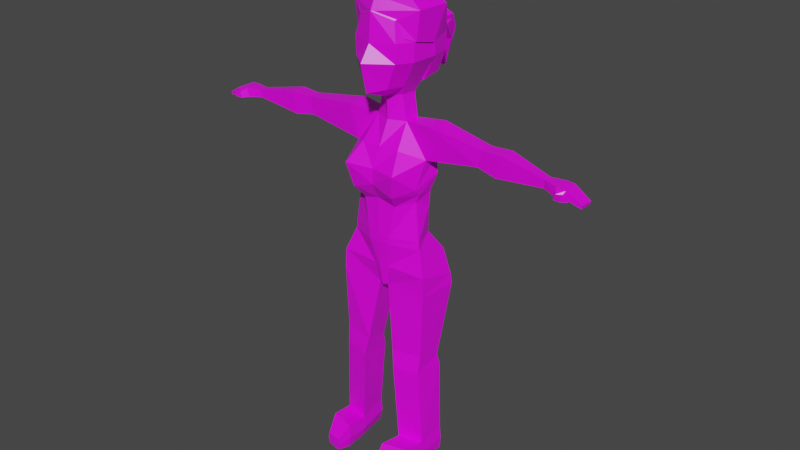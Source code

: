 # Source: Ivy_Model_1.blend  (saved by Blender 2.90.8; exported with 4.5.12 LTS)
import bpy
from mathutils import Matrix  # noqa: F401  (used for matrix-valued properties, if any)

bpy.ops.wm.read_factory_settings(use_empty=True)
scene = bpy.context.scene
scene.name = 'Scene'

# ---- collections
col_collection = bpy.data.collections.new('Collection'); scene.collection.children.link(col_collection)

# ---- images (referenced by path relative to the original .blend; pixels are not part of the script)
import os
ASSET_DIR = os.environ.get("B2B_ASSET_DIR", "")  # directory of the original .blend (textures are referenced by path, not embedded)
HERE = os.path.dirname(os.path.abspath(__file__))  # packed textures are extracted next to this script under _unpacked/

def load_image(name, relpath, width, height, colorspace="sRGB"):
    """Load a texture the original file referenced (path relative to the .blend, or extracted next to this script)."""
    p = next((c for c in (os.path.join(HERE, relpath), os.path.join(ASSET_DIR, relpath)) if relpath and os.path.exists(c)), "")
    if p:
        img = bpy.data.images.load(p, check_existing=True)
        img.name = name
    else:  # same state as the original file: an image datablock whose file is absent (Cycles renders it pink)
        img = bpy.data.images.new(name, width, height)
        img.source = "FILE"
        img.filepath = "//" + (relpath or name)
    img.colorspace_settings.name = colorspace
    return img
img_uvcheckers_jpg = load_image('uvCheckers.jpg', 'uvCheckers.jpg', 1024, 1024, 'sRGB')
img_play_model_color_map_jpg_001 = load_image('Play Model Color Map.jpg.001', 'Play Model Color Map.jpg', 1024, 1024, 'sRGB')

# ---- materials (node trees are filled in below, after node groups)
mat_material = bpy.data.materials.new('Material')
mat_material.alpha_threshold = 0.0
mat_material.use_transparent_shadow = False
mat_material.line_color = (0.0, 0.0, 0.0, 1.0)

# ---- material node trees
mat_material.use_nodes = True; mat_material.node_tree.nodes.clear()
_N = mat_material.node_tree.nodes; _L = mat_material.node_tree.links
n0 = _N.new('ShaderNodeOutputMaterial'); n0.name = 'Material Output'; n0.location = (300, 300)
n1 = _N.new('ShaderNodeBsdfPrincipled'); n1.name = 'Principled BSDF'; n1.location = (10, 300)
n1.distribution = 'GGX'
n1.subsurface_method = 'BURLEY'
n1.inputs[2].default_value = 0.4
n1.inputs[3].default_value = 1.45
n1.inputs[27].default_value = (0.0, 0.0, 0.0, 1.0)
n1.inputs[28].default_value = 1.0
n2 = _N.new('ShaderNodeTexImage'); n2.name = 'Image Texture'; n2.location = (-280, 140)
n2.image = img_uvcheckers_jpg
n3 = _N.new('ShaderNodeTexImage'); n3.name = 'Image Texture.001'; n3.location = (-280, 260)
n3.image = img_play_model_color_map_jpg_001
_L.new(n1.outputs[0], n0.inputs[0])
_L.new(n3.outputs[0], n1.inputs[0])
n0.is_active_output = True

# ---- world
world_world = bpy.data.worlds.new('World'); scene.world = world_world
world_world.use_nodes = True; world_world.node_tree.nodes.clear()
_N = world_world.node_tree.nodes; _L = world_world.node_tree.links
n0 = _N.new('ShaderNodeOutputWorld'); n0.name = 'World Output'; n0.location = (300, 300)
n1 = _N.new('ShaderNodeBackground'); n1.name = 'Background'; n1.location = (10, 300)
n1.inputs[0].default_value = (0.05088, 0.05088, 0.05088, 1.0)
_L.new(n1.outputs[0], n0.inputs[0])
n0.is_active_output = True
world_world.color = (0.05088, 0.05088, 0.05088)
world_world.use_sun_shadow = False
world_world.sun_shadow_jitter_overblur = 0.0

# ---- meshes
me_cube = bpy.data.meshes.new('Cube')
me_cube.from_pydata([(0.04255, 1.035, 0.05442), (0.0298, 0.8949, 0.06335), (0.04894, 1.037, -0.06109), (0.0428, 0.9056, -0.06722), (7.761e-08, 0.8878, 0.09107), (9.301e-08, 1.064, -0.0741), (7.799e-08, 0.8921, -0.07982), (9.193e-08, 1.052, 0.07654), (0.0297, 0.895, 0.06354), (0.04894, 1.037, -0.06109), (0.0428, 0.9056, -0.06722), (0.04255, 1.035, 0.05442), (0.05657, 0.951, -0.07468), (0.05781, 0.9926, -0.07465), (0.05142, 0.9926, 0.06245), (0.05017, 0.951, 0.06242), (8.645e-08, 0.9889, 0.08158), (8.337e-08, 0.9537, 0.1067), (8.683e-08, 0.9932, -0.09391), (8.319e-08, 0.9516, -0.09394), (0.05142, 0.9926, 0.06245), (0.05017, 0.951, 0.06242), (0.05781, 0.9926, -0.07465), (0.05657, 0.951, -0.07468), (0.03805, 0.8918, 0.01972), (0.03965, 0.8918, -0.03362), (0.06707, 1.053, -0.03333), (0.0628, 1.053, 0.02854), (7.573e-08, 0.8663, 0.02874), (7.541e-08, 0.8626, -0.04405), (9.491e-08, 1.086, 0.03866), (9.491e-08, 1.086, -0.03333), (0.02638, 0.8701, 0.01042), (0.02677, 0.8673, -0.02814), (0.0628, 1.053, 0.02854), (0.06707, 1.053, -0.03333), (0.07469, 0.951, -0.03333), (0.07043, 0.951, 0.02854), (0.07594, 0.9926, -0.0333), (0.07167, 0.9926, 0.02857), (0.03805, 0.8918, 0.01972), (0.03965, 0.8918, -0.03362), (7.592e-08, 0.8684, 0.03866), (7.592e-08, 0.8684, -0.05039), (7.127e-08, 0.8152, 0.02688), (7.12e-08, 0.8144, -0.03528), (0.03728, 0.8147, 0.01091), (0.0384, 0.8145, -0.0235), (6.666e-08, 0.7625, 0.05354), (6.661e-08, 0.7619, -0.05676), (0.04648, 0.7638, 0.05052), (0.04378, 0.7619, -0.04237), (0.1061, 0.8228, 0.02269), (0.1072, 0.8227, -0.02905), (0.09083, 0.7435, 0.01409), (0.09195, 0.7433, -0.02032), (4.765e-08, 0.545, 0.05911), (4.54e-08, 0.5194, -0.06232), (0.0242, 0.5464, 0.05812), (0.04416, 0.5193, -0.07053), (0.08766, 0.5396, 0.02947), (0.08878, 0.5142, -0.05327), (0.0512, 0.6679, 0.07649), (0.08393, 0.6678, 0.02512), (0.04386, 0.6913, -0.04171), (6.195e-08, 0.7086, -0.05329), (0.08506, 0.6676, -0.009289), (5.991e-08, 0.6853, 0.07542), (0.06243, 0.7226, 0.08842), (0.08391, 0.6828, 0.03855), (6.373e-08, 0.729, -0.05348), (0.09535, 0.7064, -0.01986), (0.04384, 0.7117, -0.0419), (6.301e-08, 0.7207, 0.07474), (0.04037, 0.637, 0.05243), (0.03907, 0.6499, -0.03324), (5.67e-08, 0.6486, 0.05679), (0.07517, 0.6484, 0.0256), (5.833e-08, 0.6673, -0.04482), (0.07993, 0.6286, -0.01175), (0.3787, 0.788, 0.02032), (0.3797, 0.7879, 0.002144), (0.3782, 0.77, 0.02048), (0.3792, 0.7699, 0.0023), (0.2316, 0.8054, -0.01443), (0.222, 0.7666, -0.01417), (0.2209, 0.7667, 0.01605), (0.2305, 0.8056, 0.0158), (0.2805, 0.8072, -0.01729), (0.2689, 0.7579, -0.01697), (0.2674, 0.758, 0.0204), (0.279, 0.8074, 0.02008), (0.4112, 0.7879, 0.03292), (0.4123, 0.7876, -0.004432), (0.4063, 0.7679, 0.03324), (0.4074, 0.7676, -0.004111), (0.4329, 0.7862, 0.03374), (0.43, 0.7868, -0.003613), (0.4289, 0.7705, 0.03406), (0.4261, 0.7711, -0.003293), (0.4685, 0.7654, 0.02979), (0.4696, 0.7651, 0.002183), (0.4664, 0.7582, 0.03003), (0.4675, 0.7579, 0.00242), (0.419, 0.7801, 0.04733), (0.4158, 0.768, 0.04765), (0.4311, 0.78, 0.03971), (0.4287, 0.7715, 0.04003), (0.4343, 0.7816, 0.05048), (0.4311, 0.7695, 0.0508), (0.4444, 0.7724, 0.04286), (0.443, 0.7685, 0.04318), (3.803e-08, 0.435, 0.04583), (3.578e-08, 0.4093, -0.04416), (0.0109, 0.4363, 0.04029), (0.02191, 0.4118, -0.02874), (0.1096, 0.4404, 0.04476), (0.1143, 0.4365, -0.05174), (0.05309, 0.05475, 0.05553), (0.0653, 0.06064, -0.02057), (0.1108, 0.05616, 0.04218), (0.1117, 0.06348, -0.02284), (0.1043, 0.2856, 0.04317), (0.1055, 0.2661, -0.01506), (0.0467, 0.2605, -0.009664), (0.03484, 0.2831, 0.0548), (0.1019, 0.2434, 0.04898), (0.1084, 0.2397, -0.02144), (0.04821, 0.2333, -0.01678), (0.04171, 0.2409, 0.06091), (0.02624, 0.5614, 0.05741), (0.04352, 0.5614, -0.03809), (4.911e-08, 0.5617, 0.05882), (0.08608, 0.5569, 0.02898), (4.927e-08, 0.5636, -0.05213), (0.07202, 0.5624, -0.02085), (0.1101, 0.4592, -0.0525), (4.236e-08, 0.4846, 0.05404), (0.01755, 0.486, 0.04921), (0.06911, 0.4509, -0.0714), (4.012e-08, 0.4589, -0.05565), (0.1087, 0.4845, 0.04266), (0.05678, 0.002658, 0.05582), (0.0691, 0.00116, -0.02028), (0.1114, 0.00407, 0.04247), (0.1123, 0.004007, -0.02256), (0.1075, 0.06417, 0.09594), (0.04978, 0.06276, 0.1093), (0.1075, 0.004697, 0.09622), (0.05282, 0.003285, 0.1096), (0.09064, 0.04016, 0.1356), (0.05639, 0.03946, 0.1422), (0.0903, 0.01055, 0.1357), (0.05785, 0.009847, 0.1424), (0.1151, 0.03374, -0.0227), (0.06166, 0.0309, -0.02042), (0.0497, 0.0287, 0.05567), (0.1141, 0.03011, 0.04232), (0.04784, 0.03302, 0.1094), (0.1122, 0.03443, 0.09608), (0.056, 0.02465, 0.1423), (0.09422, 0.02535, 0.1356), (0.04585, 1.035, 0.05133), (0.06125, 1.038, -0.06198), (0.05511, 0.9065, -0.06811), (9.045e-08, 1.035, -0.08493), (7.807e-08, 0.8931, -0.08071), (9.201e-08, 1.052, 0.07565), (0.06759, 1.006, -0.07166), (0.05511, 0.9065, -0.06811), (0.04469, 1.035, 0.05133), (0.06887, 0.952, -0.07557), (0.07012, 0.9936, -0.07554), (0.05861, 1.002, 0.04826), (8.578e-08, 0.9812, -0.09481), (0.07012, 0.9936, -0.07554), (0.06974, 0.9807, -0.07555), (0.0447, 0.8928, -0.03334), (0.08868, 1.057, -0.04862), (0.08357, 1.057, 0.02764), (9.444e-08, 1.08, 0.06157), (9.499e-08, 1.087, -0.04842), (0.08395, 1.057, 0.02733), (0.08822, 1.057, -0.04873), (0.07383, 0.952, -0.03422), (0.07912, 0.9822, -0.02283), (0.07533, 0.9936, 0.02767), (0.04481, 0.8934, -0.0327), (7.6e-08, 0.8693, -0.05128), (9.715e-08, 1.111, 0.03817), (9.666e-08, 1.106, -0.01495), (0.06511, 1.078, 0.03011), (0.06938, 1.078, -0.03176), (9.309e-08, 1.065, -0.07581), (0.06125, 1.038, -0.06198), (8.327e-08, 0.9525, -0.09484), (0.06887, 0.952, -0.07557), (8.946e-08, 1.023, -0.08657), (8.67e-08, 0.9918, -0.09434), (0.0376, 1.007, -0.08924), (0.03444, 0.9991, -0.09169), (0.03455, 0.9915, -0.09179), (9e-08, 1.029, -0.1299), (8.631e-08, 0.9873, -0.1036), (0.04868, 1.011, -0.1236), (0.04368, 0.9992, -0.126), (0.04613, 0.992, -0.1067), (7.782e-08, 0.8902, -0.1594), (7.763e-08, 0.888, -0.1534), (7.754e-08, 0.887, -0.149), (0.008621, 0.8889, -0.1514), (0.009788, 0.888, -0.1524), (0.009216, 0.8873, -0.1502), (0.03761, 0.9757, -0.1473), (8.275e-08, 0.9466, -0.134), (8.719e-08, 0.9973, -0.1675), (0.03506, 0.9526, -0.137), (0.03261, 0.9637, -0.1424)], [], [(35, 26, 2, 9), (22, 9, 2, 13), (39, 27, 0, 14), (20, 11, 7, 16), (41, 43, 6, 10), (25, 41, 10, 3), (14, 0, 11, 20), (18, 5, 9, 22), (31, 35, 9, 5), (6, 19, 23, 10), (19, 18, 22, 23), (1, 15, 21, 8), (15, 14, 20, 21), (8, 21, 17, 4), (21, 20, 16, 17), (24, 37, 15, 1), (37, 39, 14, 15), (10, 23, 12, 3), (23, 22, 13, 12), (12, 13, 38, 36), (36, 38, 39, 37), (3, 12, 36, 25), (25, 36, 37, 24), (7, 11, 34, 30), (30, 34, 35, 31), (1, 8, 40, 24), (24, 40, 41, 25), (8, 4, 42, 40), (29, 33, 47, 45), (13, 2, 26, 38), (38, 26, 27, 39), (11, 0, 27, 34), (34, 27, 26, 35), (32, 33, 41, 40), (28, 32, 40, 42), (33, 29, 43, 41), (47, 46, 52, 53), (33, 32, 46, 47), (32, 28, 44, 46), (134, 131, 59, 57), (46, 44, 48, 50), (45, 47, 51, 49), (89, 88, 81, 83), (51, 47, 53, 55), (133, 130, 58, 60), (46, 50, 54, 52), (139, 136, 117, 115), (138, 137, 112, 114), (135, 133, 60, 61), (131, 135, 61, 59), (130, 132, 56, 58), (68, 73, 67, 62), (72, 71, 66, 64), (71, 69, 63, 66), (69, 68, 62, 63), (70, 72, 64, 65), (49, 51, 72, 70), (54, 50, 68, 69), (55, 54, 69, 71), (51, 55, 71, 72), (50, 48, 73, 68), (62, 67, 76, 74), (64, 66, 79, 75), (66, 63, 77, 79), (63, 62, 74, 77), (65, 64, 75, 78), (82, 83, 95, 94), (90, 89, 83, 82), (91, 90, 82, 80), (88, 91, 80, 81), (53, 52, 87, 84), (52, 54, 86, 87), (54, 55, 85, 86), (55, 53, 84, 85), (84, 87, 91, 88), (87, 86, 90, 91), (86, 85, 89, 90), (85, 84, 88, 89), (98, 96, 106, 107), (80, 82, 94, 92), (81, 80, 92, 93), (83, 81, 93, 95), (96, 98, 102, 100), (93, 92, 96, 97), (95, 93, 97, 99), (94, 95, 99, 98), (101, 100, 102, 103), (97, 96, 100, 101), (99, 97, 101, 103), (98, 99, 103, 102), (105, 107, 111, 109), (92, 94, 105, 104), (96, 92, 104, 106), (94, 98, 107, 105), (108, 109, 111, 110), (104, 105, 109, 108), (106, 104, 108, 110), (107, 106, 110, 111), (114, 112, 113, 115), (127, 126, 120, 121), (140, 139, 115, 113), (141, 138, 114, 116), (136, 141, 116, 117), (155, 154, 145, 143), (128, 127, 121, 119), (129, 128, 119, 118), (126, 129, 118, 120), (116, 114, 125, 122), (114, 115, 124, 125), (115, 117, 123, 124), (117, 116, 122, 123), (122, 125, 129, 126), (125, 124, 128, 129), (124, 123, 127, 128), (123, 122, 126, 127), (74, 76, 132, 130), (75, 79, 135, 131), (79, 77, 133, 135), (77, 74, 130, 133), (78, 75, 131, 134), (61, 60, 141, 136), (60, 58, 138, 141), (57, 59, 139, 140), (58, 56, 137, 138), (59, 61, 136, 139), (142, 143, 145, 144), (156, 155, 143, 142), (157, 120, 146, 159), (154, 157, 144, 145), (159, 146, 150, 161), (142, 144, 148, 149), (120, 118, 147, 146), (156, 142, 149, 158), (161, 160, 153, 152), (149, 148, 152, 153), (158, 149, 153, 160), (146, 147, 151, 150), (147, 158, 160, 151), (150, 151, 160, 161), (118, 156, 158, 147), (148, 159, 161, 152), (121, 120, 157, 154), (144, 157, 159, 148), (118, 119, 155, 156), (119, 121, 154, 155), (186, 179, 162, 173), (187, 188, 166, 169), (175, 176, 201, 200), (181, 183, 194, 193), (166, 195, 196, 169), (176, 174, 198, 201), (171, 172, 185, 184), (164, 171, 184, 177), (167, 170, 182, 180), (180, 182, 191, 189), (172, 163, 178, 185), (185, 178, 179, 186), (189, 191, 192, 190), (182, 183, 192, 191), (183, 181, 190, 192), (168, 165, 193, 194), (174, 176, 196, 195), (199, 200, 205, 204), (201, 198, 203, 206), (165, 168, 199, 197), (168, 175, 200, 199), (217, 216, 212, 211), (215, 213, 210, 207), (197, 199, 204, 202), (200, 201, 206, 205), (208, 207, 210, 211), (209, 208, 211, 212), (216, 214, 209, 212), (213, 217, 211, 210), (204, 205, 217, 213), (206, 203, 214, 216), (202, 204, 213, 215), (205, 206, 216, 217)])
_uv = me_cube.uv_layers.new(name='UVMap')
_uv.uv.foreach_set('vector', [0.0, 0.0, 0.0, 0.0, 0.0, 0.0, 0.0, 0.0, 0.0, 0.0, 0.0, 0.0, 0.0, 0.0, 0.0, 0.0, 0.8296, 0.8945, 0.7673, 0.9989, 0.7447, 0.9607, 0.7794, 0.9069, 0.7753, 0.9097, 0.7433, 0.9626, 0.6814, 0.9827, 0.7145, 0.8983, 0.5451, 0.2446, 0.552, 0.1857, 0.5898, 0.175, 0.5898, 0.2361, 0.0, 0.0, 0.0, 0.0, 0.0, 0.0, 0.0, 0.0, 0.0, 0.0, 0.0, 0.0, 0.0, 0.0, 0.0, 0.0, 0.7291, 0.6366, 0.7291, 0.7324, 0.658, 0.6991, 0.6469, 0.6396, 0.8508, 0.6366, 0.8508, 0.7336, 0.8125, 0.7128, 0.7913, 0.6415, 0.7274, 0.7324, 0.7274, 0.8138, 0.6469, 0.8091, 0.6661, 0.7478, 0.3859, 0.7947, 0.4425, 0.7941, 0.4425, 0.8764, 0.3859, 0.8754, 0.2604, 0.2907, 0.2621, 0.2101, 0.2621, 0.2101, 0.2621, 0.2913, 0.0, 0.0, 0.0, 0.0, 0.0, 0.0, 0.0, 0.0, 0.7324, 0.7752, 0.757, 0.8465, 0.6772, 0.8429, 0.6793, 0.779, 0.7559, 0.8473, 0.7773, 0.9065, 0.7147, 0.8985, 0.6765, 0.8417, 0.7899, 0.7549, 0.8185, 0.8525, 0.7556, 0.8482, 0.7334, 0.7744, 0.818, 0.8547, 0.8281, 0.8954, 0.7801, 0.9064, 0.7595, 0.8473, 0.0, 0.0, 0.0, 0.0, 0.0, 0.0, 0.0, 0.0, 0.0, 0.0, 0.0, 0.0, 0.0, 0.0, 0.0, 0.0, 0.6331, 0.9088, 0.6331, 0.9655, 0.578, 0.9663, 0.578, 0.9096, 0.8936, 0.8688, 0.8869, 0.9273, 0.8245, 0.8946, 0.8289, 0.8512, 0.2573, 0.9558, 0.2476, 0.8932, 0.3028, 0.8935, 0.3028, 0.9755, 0.8888, 0.7598, 0.8747, 0.8286, 0.7973, 0.844, 0.7914, 0.7549, 0.8664, 0.08152, 0.8742, 0.01682, 0.9107, 0.0, 0.9107, 0.09725, 0.2286, 0.6878, 0.1373, 0.6734, 0.1316, 0.5892, 0.2286, 0.5898, 0.2621, 0.2108, 0.2638, 0.2101, 0.2638, 0.2709, 0.2638, 0.2709, 0.0, 0.0, 0.0, 0.0, 0.0, 0.0, 0.0, 0.0, 0.7304, 0.7766, 0.6847, 0.76, 0.7001, 0.6851, 0.7864, 0.7573, 0.9327, 0.7373, 0.905, 0.679, 0.946, 0.6347, 0.9723, 0.6939, 0.8367, 0.5903, 0.8553, 0.5302, 0.8919, 0.5074, 0.8919, 0.5891, 0.2133, 0.7726, 0.1316, 0.7722, 0.1316, 0.6878, 0.2133, 0.6882, 0.0, 0.0, 0.0, 0.0, 0.0, 0.0, 0.0, 0.0, 0.0, 0.0, 0.0, 0.0, 0.0, 0.0, 0.0, 0.0, 0.7824, 0.7054, 0.8434, 0.7054, 0.892, 0.7588, 0.7892, 0.7551, 0.7046, 0.6353, 0.7779, 0.7082, 0.7861, 0.7595, 0.7026, 0.6852, 0.8457, 0.7062, 0.9028, 0.6812, 0.9332, 0.7368, 0.893, 0.7627, 0.2552, 0.5475, 0.1729, 0.556, 0.1817, 0.4606, 0.2512, 0.4598, 0.844, 0.7071, 0.7783, 0.705, 0.7808, 0.6292, 0.8384, 0.6288, 0.7796, 0.7098, 0.7082, 0.6378, 0.7404, 0.5812, 0.7792, 0.631, 0.4143, 0.1413, 0.3375, 0.1513, 0.3325, 0.06764, 0.4166, 0.07649, 0.06719, 0.5182, 0.002752, 0.5186, 0.002195, 0.4333, 0.06663, 0.4326, 0.3899, 0.5457, 0.3345, 0.5368, 0.3475, 0.4244, 0.3998, 0.4345, 0.7961, 0.06485, 0.865, 0.06728, 0.865, 0.2073, 0.8408, 0.2113, 0.3405, 0.4211, 0.2958, 0.5396, 0.2761, 0.4769, 0.2326, 0.4126, 0.1409, 0.09333, 0.05551, 0.09043, 0.05353, 0.06856, 0.1402, 0.06209, 0.07003, 0.5133, 0.07185, 0.434, 0.1569, 0.4089, 0.1705, 0.5088, 0.6395, 0.3723, 0.5946, 0.3854, 0.602, 0.3466, 0.6294, 0.3271, 0.6796, 0.3422, 0.7041, 0.3436, 0.6966, 0.3822, 0.681, 0.3806, 0.2235, 0.1423, 0.1575, 0.1293, 0.1591, 0.1058, 0.2743, 0.08191, 0.3271, 0.1178, 0.2515, 0.1276, 0.2667, 0.06148, 0.3288, 0.07263, 0.05622, 0.09149, 0.001854, 0.09081, 0.001486, 0.06811, 0.05363, 0.06898, 0.0701, 0.3414, 0.002401, 0.3393, 0.001097, 0.2577, 0.06882, 0.2443, 0.3454, 0.342, 0.2454, 0.3381, 0.2451, 0.2541, 0.3459, 0.2836, 0.2355, 0.3125, 0.155, 0.2812, 0.1729, 0.2606, 0.2197, 0.2596, 0.1493, 0.292, 0.06855, 0.3428, 0.06832, 0.2431, 0.1605, 0.262, 0.4119, 0.382, 0.3515, 0.3389, 0.3537, 0.282, 0.4124, 0.3342, 0.4059, 0.4358, 0.3488, 0.4196, 0.3543, 0.3449, 0.4088, 0.3861, 0.1542, 0.4071, 0.07106, 0.4295, 0.07358, 0.347, 0.1495, 0.2878, 0.228, 0.4141, 0.1568, 0.4073, 0.1524, 0.2824, 0.2391, 0.3307, 0.3433, 0.4245, 0.2292, 0.4128, 0.2432, 0.3377, 0.3524, 0.3397, 0.06867, 0.4326, 0.002113, 0.4348, 0.0002409, 0.3414, 0.07038, 0.3434, 0.06896, 0.2416, 0.0009516, 0.2544, -0.002516, 0.1841, 0.06451, 0.173, 0.355, 0.2839, 0.243, 0.2519, 0.2449, 0.2006, 0.3573, 0.2101, 0.2232, 0.2582, 0.1764, 0.2582, 0.1753, 0.2315, 0.2265, 0.2049, 0.1618, 0.2506, 0.06787, 0.2425, 0.06674, 0.1736, 0.1377, 0.1912, 0.4171, 0.3366, 0.3559, 0.2868, 0.3605, 0.212, 0.4079, 0.2726, 0.9242, 0.4027, 0.9248, 0.3779, 0.9629, 0.368, 0.9629, 0.4189, 0.992, 0.3509, 0.9411, 0.3509, 0.9616, 0.1996, 0.9863, 0.1999, 0.9135, 0.3764, 0.8447, 0.3788, 0.8893, 0.2351, 0.9135, 0.2392, 0.9301, 0.2142, 0.8792, 0.2142, 0.8846, 0.07616, 0.9094, 0.07585, 0.199, 0.8411, 0.1286, 0.8411, 0.1417, 0.6746, 0.1828, 0.6739, 0.2647, 0.844, 0.2106, 0.8438, 0.2103, 0.6761, 0.2647, 0.6744, 0.04265, 0.8428, 0.0003964, 0.8448, 6.016e-05, 0.6731, 0.04121, 0.6733, 0.112, 0.8433, 0.05399, 0.8457, 0.05658, 0.6755, 0.1116, 0.6764, 0.8187, 0.2238, 0.8599, 0.2239, 0.8633, 0.2889, 0.8124, 0.2889, 0.7799, 0.3765, 0.7792, 0.3221, 0.8423, 0.3246, 0.8423, 0.3935, 0.8198, 0.3512, 0.861, 0.3511, 0.8676, 0.4144, 0.8167, 0.4144, 0.7291, 0.8964, 0.7298, 0.8421, 0.792, 0.825, 0.792, 0.8939, 0.9305, 0.2573, 0.9305, 0.2788, 0.9226, 0.27, 0.9224, 0.2584, 0.7973, 0.2089, 0.7727, 0.2089, 0.7709, 0.173, 0.7983, 0.1671, 0.943, 0.04428, 0.9424, 0.01952, 0.9866, 0.003565, 0.9866, 0.05441, 0.9205, 0.04642, 0.8959, 0.04642, 0.895, 0.004679, 0.9223, 0.01039, 0.7928, 0.3415, 0.8147, 0.343, 0.8147, 0.397, 0.8046, 0.3967, 0.9588, 0.08001, 0.9588, 0.1309, 0.9293, 0.1311, 0.9348, 0.08046, 0.8148, 0.006284, 0.8148, 0.03425, 0.7913, 0.03867, 0.7915, 0.01671, 0.9987, 0.3634, 0.9987, 0.4143, 0.9732, 0.4138, 0.9678, 0.3631, 0.7983, 0.2051, 0.7983, 0.1675, 0.8081, 0.1671, 0.8081, 0.2047, 0.9224, 0.4116, 0.8715, 0.4116, 0.8731, 0.359, 0.9104, 0.3545, 0.7956, 0.2903, 0.7737, 0.2918, 0.7855, 0.231, 0.7956, 0.2307, 0.9952, 0.1925, 0.9443, 0.1925, 0.9559, 0.1371, 0.9932, 0.1415, 0.8504, 0.6252, 0.8367, 0.6101, 0.8369, 0.5903, 0.8504, 0.6039, 0.872, 0.006284, 0.872, 0.03288, 0.8529, 0.03439, 0.8531, 0.01831, 0.8529, 0.006284, 0.8529, 0.03585, 0.8339, 0.02293, 0.8449, 0.007115, 0.8339, 0.006284, 0.8339, 0.03715, 0.8258, 0.03711, 0.8148, 0.01997, 0.9427, 0.2425, 0.9257, 0.2425, 0.9288, 0.2254, 0.9344, 0.2249, 0.7896, 0.312, 0.7737, 0.3179, 0.7737, 0.2977, 0.7896, 0.2918, 0.9936, 0.09718, 0.9801, 0.1109, 0.9801, 0.09021, 0.9936, 0.07722, 0.7744, 0.3777, 0.7624, 0.3777, 0.7676, 0.357, 0.7733, 0.3574, 0.657, 0.4016, 0.6641, 0.4166, 0.5409, 0.4146, 0.5626, 0.3852, 0.5802, 0.1509, 0.5051, 0.1512, 0.505, 0.002012, 0.574, 0.005289, 0.6703, 0.3652, 0.6288, 0.3735, 0.6487, 0.3294, 0.6616, 0.3282, 0.5032, 0.3939, 0.4269, 0.4029, 0.4316, 0.3309, 0.4967, 0.3312, 0.5823, 0.381, 0.5057, 0.3895, 0.507, 0.3294, 0.5828, 0.332, 0.473, 0.7672, 0.473, 0.838, 0.4328, 0.8319, 0.432, 0.7747, 0.6371, 0.1508, 0.5876, 0.1514, 0.5835, 0.002893, 0.6346, 0.004386, 0.7222, 0.1574, 0.6491, 0.1564, 0.6471, 0.004209, 0.7259, 0.005241, 0.4986, 0.1534, 0.434, 0.1543, 0.4314, 0.003894, 0.4957, 0.005426, 0.4967, 0.3273, 0.4296, 0.3278, 0.4302, 0.1869, 0.4964, 0.1886, 0.6508, 0.184, 0.72, 0.1829, 0.7205, 0.3318, 0.65, 0.3296, 0.6356, 0.3267, 0.5911, 0.3203, 0.5886, 0.186, 0.6356, 0.1879, 0.5786, 0.329, 0.5058, 0.3274, 0.5094, 0.1831, 0.5782, 0.1806, 0.4998, 0.1849, 0.4261, 0.1833, 0.427, 0.1527, 0.5023, 0.1552, 0.7194, 0.1811, 0.6489, 0.1815, 0.6516, 0.1578, 0.7198, 0.1573, 0.634, 0.1826, 0.5877, 0.1817, 0.5879, 0.155, 0.6386, 0.156, 0.5809, 0.174, 0.5079, 0.1777, 0.5079, 0.1542, 0.5824, 0.1531, 0.06687, 0.1736, 0.0004364, 0.1845, 0.002268, 0.09273, 0.05664, 0.09143, 0.3485, 0.2119, 0.2514, 0.2026, 0.2546, 0.1281, 0.3251, 0.1153, 0.2298, 0.2003, 0.1778, 0.2252, 0.1659, 0.1355, 0.2325, 0.1448, 0.1389, 0.1929, 0.06621, 0.1717, 0.05552, 0.09274, 0.142, 0.09466, 0.4193, 0.2682, 0.3356, 0.2213, 0.343, 0.1465, 0.4181, 0.1424, 0.2567, 0.07827, 0.1392, 0.08565, 0.1401, 0.009874, 0.2741, 0.006419, 0.1403, 0.06881, 0.04949, 0.07378, 0.04161, 0.006383, 0.1582, 0.005386, 0.3948, 0.07256, 0.3381, 0.07174, 0.3274, 0.009894, 0.3985, 0.01147, 0.04918, 0.07537, 0.009329, 0.07502, 0.001374, 0.00523, 0.04984, 0.006591, 0.3288, 0.07236, 0.2776, 0.07017, 0.2621, 0.009406, 0.3283, 0.01227, 0.424, 0.4849, 0.4394, 0.4352, 0.4982, 0.4334, 0.4982, 0.4757, 0.6104, 0.7321, 0.612, 0.8362, 0.5708, 0.8362, 0.5743, 0.7321, 0.5639, 0.6865, 0.5288, 0.6837, 0.5238, 0.6098, 0.5639, 0.6131, 0.6243, 0.7563, 0.6293, 0.6679, 0.6648, 0.6676, 0.6648, 0.756, 0.626, 0.7852, 0.6605, 0.7644, 0.6605, 0.8286, 0.6433, 0.8388, 0.4975, 0.426, 0.5341, 0.4227, 0.5296, 0.4932, 0.4931, 0.4965, 0.5069, 0.5469, 0.5069, 0.6262, 0.4369, 0.6487, 0.4369, 0.5694, 0.482, 0.7669, 0.5181, 0.7663, 0.5181, 0.8396, 0.4773, 0.8402, 0.5083, 0.4358, 0.5083, 0.4886, 0.4881, 0.4864, 0.4883, 0.4415, 0.5401, 0.4667, 0.5401, 0.5086, 0.4932, 0.4892, 0.4949, 0.4646, 0.5668, 0.7511, 0.526, 0.7511, 0.5342, 0.7068, 0.5545, 0.7068, 0.6158, 0.5344, 0.6158, 0.6137, 0.5697, 0.6103, 0.568, 0.5635, 0.548, 0.6121, 0.5157, 0.5882, 0.5319, 0.5451, 0.548, 0.557, 0.4587, 0.49, 0.4588, 0.4427, 0.4789, 0.4418, 0.4789, 0.4945, 0.6358, 0.5202, 0.6706, 0.5178, 0.6706, 0.5912, 0.6306, 0.5941, 0.6614, 0.6559, 0.6207, 0.6559, 0.6344, 0.6012, 0.6547, 0.6011, 0.5734, 0.7187, 0.5784, 0.6299, 0.6137, 0.6279, 0.6137, 0.7165, 0.5193, 0.7628, 0.5549, 0.7629, 0.5599, 0.8362, 0.5193, 0.8362, 0.4393, 0.7582, 0.4343, 0.654, 0.4743, 0.6552, 0.4743, 0.7592, 0.4838, 0.7466, 0.4833, 0.6851, 0.524, 0.683, 0.524, 0.7538, 0.2077, 0.8768, 0.277, 0.8828, 0.2692, 0.9188, 0.2274, 0.9137, 0.4488, 0.9409, 0.3826, 0.932, 0.3728, 0.8939, 0.45, 0.891, 0.2313, 0.9912, 0.2139, 0.9933, 0.2211, 0.9404, 0.2313, 0.9387, 0.5959, 0.9061, 0.5306, 0.9008, 0.5476, 0.8828, 0.5958, 0.8904, 0.5824, 0.9192, 0.5763, 0.8957, 0.6217, 0.8793, 0.6321, 0.9089, 0.5979, 0.8999, 0.54, 0.8949, 0.5407, 0.8813, 0.5849, 0.8836, 0.1391, 0.9939, 0.08244, 0.9939, 0.09284, 0.9451, 0.1388, 0.938, 0.1883, 0.9059, 0.1299, 0.9166, 0.1152, 0.8861, 0.1708, 0.8647, 0.427, 0.9722, 0.3793, 0.9807, 0.3749, 0.9438, 0.4306, 0.9344, 0.2444, 0.9308, 0.2035, 0.9262, 0.1902, 0.8967, 0.2393, 0.8875, 0.5865, 0.9545, 0.6248, 0.9442, 0.6394, 0.9722, 0.5941, 0.9849, 0.4388, 0.9414, 0.4855, 0.9416, 0.4785, 0.9831, 0.4488, 0.9823, 0.4514, 0.8613, 0.4959, 0.8931, 0.4946, 0.9221, 0.4495, 0.8847, 0.6445, 0.8566, 0.6445, 0.9152, 0.6284, 0.901, 0.6278, 0.8533, 0.5189, 0.8916, 0.4537, 0.9277, 0.4525, 0.8993, 0.5108, 0.8824, 0.4147, 0.9277, 0.3588, 0.9149, 0.3589, 0.8751, 0.4024, 0.8863, 0.07151, 0.8623, 0.1337, 0.8909, 0.1248, 0.9304, 0.0581, 0.9086, 0.07503, 0.9938, 0.06437, 0.9921, 0.05843, 0.9453, 0.07503, 0.946, 0.6474, 0.9145, 0.6538, 0.8679, 0.6666, 0.8686, 0.6666, 0.9316, 0.4014, 0.922, 0.4427, 0.8665, 0.4317, 0.9099, 0.4158, 0.9321, 0.5434, 0.934, 0.56, 0.9291, 0.56, 0.9816, 0.5492, 0.9783, 0.5181, 0.9916, 0.5092, 0.9776, 0.5085, 0.9368, 0.5214, 0.944, 0.2044, 0.9976, 0.1452, 0.9909, 0.1842, 0.9255, 0.1978, 0.9276, 0.06639, 0.9941, 0.01223, 0.992, -0.003278, 0.946, 0.06571, 0.9354, 0.5826, 0.9748, 0.5722, 0.9748, 0.5731, 0.9539, 0.5826, 0.9276, 0.04029, 0.9062, 0.04687, 0.9015, 0.04487, 0.9173, 0.04687, 0.9178, 0.3784, 0.2454, 0.3843, 0.2448, 0.3843, 0.2582, 0.3814, 0.2577, 0.3469, 0.9214, 0.3048, 0.9254, 0.3148, 0.8739, 0.3475, 0.8721, 0.4992, 1.002, 0.4916, 0.9854, 0.5041, 0.9365, 0.5044, 0.9542, 0.6451, 0.9376, 0.6627, 0.9374, 0.6627, 0.9909, 0.6497, 0.9786, 0.3634, 0.9267, 0.3634, 0.9898, 0.308, 0.9904, 0.3113, 0.942, 0.4751, 0.8725, 0.5421, 0.8966, 0.5317, 0.9209, 0.4757, 0.8918, 0.001533, 0.8694, 0.02832, 0.8615, 0.02832, 0.9292, 0.01355, 0.9216])
me_cube.materials.append(mat_material)
me_cube.use_remesh_preserve_volume = False
me_cube.use_remesh_preserve_attributes = False
me_cube.use_mirror_vertex_groups = False
me_cube.update()

# ---- objects
ob_cube = bpy.data.objects.new('Cube', me_cube)

# ---- transforms, parenting, visibility, modifiers, constraints
ob_cube.location = (0.0, 0.0, 0.0)
ob_cube.rotation_euler = (1.571, 0.0, 0.0)
ob_cube.lock_location = (True, True, True)
ob_cube.lock_rotation = (True, True, True)
ob_cube.lock_rotations_4d = False
ob_cube.lock_scale = (True, True, True)
ob_cube.empty_display_type = 'ARROWS'
ob_cube.lineart.crease_threshold = 0.0
_vg = ob_cube.vertex_groups.new(name='DEF-spine')
for _i, _w in zip([56, 58, 60, 112, 114, 115, 116, 125, 130, 132, 133, 137, 138, 141], [0.1621, 0.1299, 0.04692, 0.349, 0.3321, 0.02577, 0.03964, 0.02544, 0.06521, 0.07844, 0.03103, 0.7872, 0.8061, 0.06776]): _vg.add([_i], _w, 'REPLACE')
_vg = ob_cube.vertex_groups.new(name='DEF-spine.001')
for _i, _w in zip([56, 57, 58, 59, 60, 61, 62, 63, 66, 67, 74, 75, 76, 77, 78, 79, 113, 130, 131, 132, 133, 134, 135, 137, 138, 140], [0.6789, 0.4167, 0.6749, 0.1037, 0.1022, 0.02874, 0.04023, 0.0519, 0.08978, 0.02821, 0.1288, 0.08432, 0.08826, 0.1004, 0.06299, 0.3342, 0.02646, 0.6873, 0.156, 0.7227, 0.1525, 0.5356, 0.1048, 0.07699, 0.05649, 0.122]): _vg.add([_i], _w, 'REPLACE')
_vg = ob_cube.vertex_groups.new(name='DEF-spine.002')
for _i, _w in zip([48, 49, 50, 51, 56, 57, 58, 60, 62, 63, 64, 65, 66, 67, 68, 69, 70, 71, 72, 73, 74, 75, 76, 77, 78, 79, 130, 131, 132, 133, 134, 135], [0.1254, 0.1308, 0.0476, 0.05788, 0.05158, 0.02676, 0.04886, 0.02756, 0.2875, 0.2108, 0.5121, 0.5318, 0.2, 0.6723, 0.1191, 0.1104, 0.2962, 0.05393, 0.2322, 0.5253, 0.6137, 0.6931, 0.7182, 0.4651, 0.7595, 0.2689, 0.09094, 0.07001, 0.09174, 0.0565, 0.09336, 0.04687]): _vg.add([_i], _w, 'REPLACE')
_vg = ob_cube.vertex_groups.new(name='DEF-spine.003')
for _i, _w in zip([4, 8, 28, 32, 42, 44, 46, 48, 49, 50, 51, 55, 64, 65, 67, 68, 70, 72, 73, 78], [0.02568, 0.02505, 0.1321, 0.02604, 0.103, 0.8155, 0.07222, 0.5819, 0.5129, 0.1085, 0.4919, 0.05578, 0.06612, 0.2178, 0.06478, 0.03926, 0.3963, 0.1205, 0.1669, 0.05923]): _vg.add([_i], _w, 'REPLACE')
_vg = ob_cube.vertex_groups.new(name='DEF-spine.004')
for _i, _w in zip([1, 4, 6, 8, 10, 15, 16, 17, 19, 21, 23, 24, 28, 29, 32, 33, 40, 41, 42, 43, 44, 46], [0.1512, 0.1404, 0.1457, 0.1504, 0.09133, 0.02847, 0.03016, 0.05885, 0.04747, 0.04706, 0.03241, 0.02625, 0.5858, 0.3266, 0.7641, 0.4476, 0.4692, 0.2238, 0.4735, 0.2506, 0.03997, 0.02899]): _vg.add([_i], _w, 'REPLACE')
_vg = ob_cube.vertex_groups.new(name='DEF-spine.005')
for _i, _w in zip([0, 1, 2, 3, 4, 6, 8, 10, 12, 13, 14, 15, 16, 17, 18, 19, 20, 21, 22, 23, 24, 25, 26, 27, 28, 29, 32, 33, 36, 37, 38, 39, 40, 41, 42, 43, 165, 166, 167, 168, 169, 170, 174, 175, 176, 180, 181, 182, 183, 187, 188, 189, 190, 191, 192, 193, 194, 195, 196, 197, 198, 199, 200, 201, 202, 203, 204, 205, 206, 207, 208, 209, 210, 211, 212, 213, 214, 215, 216, 217], [0.03292, 0.1909, 0.03623, 0.4928, 0.141, 0.4091, 0.1905, 0.4194, 0.1649, 0.06546, 0.05827, 0.1262, 0.03407, 0.06433, 0.07388, 0.1487, 0.02653, 0.05677, 0.06418, 0.1484, 0.688, 0.7547, 0.02501, 0.02636, 0.1299, 0.4651, 0.07886, 0.4549, 0.1531, 0.1452, 0.0581, 0.05729, 0.09545, 0.6352, 0.2098, 0.5358, 0.4896, 0.6879, 0.3635, 0.5176, 0.6446, 0.3471, 0.568, 0.5378, 0.557, 0.3785, 0.451, 0.3732, 0.4695, 0.6864, 0.7693, 0.3991, 0.4285, 0.3885, 0.4457, 0.4724, 0.4902, 0.6028, 0.5912, 0.4963, 0.5557, 0.5191, 0.529, 0.5415, 0.5041, 0.5422, 0.516, 0.5142, 0.5254, 0.4574, 0.4586, 0.4603, 0.4544, 0.4554, 0.4567, 0.5056, 0.5017, 0.5032, 0.5, 0.5014]): _vg.add([_i], _w, 'REPLACE')
_vg = ob_cube.vertex_groups.new(name='DEF-spine.006')
for _i, _w in zip([0, 1, 2, 3, 4, 5, 6, 7, 8, 9, 10, 11, 12, 13, 14, 15, 16, 17, 18, 19, 20, 21, 22, 23, 24, 25, 26, 27, 28, 29, 30, 31, 32, 34, 35, 36, 37, 38, 39, 40, 41, 42, 43, 162, 163, 164, 165, 166, 167, 168, 169, 170, 171, 172, 173, 174, 175, 176, 177, 178, 179, 180, 181, 182, 183, 184, 185, 186, 187, 188, 189, 190, 191, 192, 193, 194, 195, 196, 197, 198, 199, 200, 201, 202, 203, 204, 205, 206, 207, 208, 209, 210, 211, 212, 213, 214, 215, 216, 217], [0.9624, 0.6222, 0.9625, 0.5043, 0.6831, 0.9729, 0.3884, 0.9727, 0.6234, 0.9706, 0.4619, 0.9744, 0.8327, 0.9329, 0.9309, 0.8386, 0.9283, 0.8622, 0.8951, 0.7861, 0.9455, 0.8848, 0.9145, 0.8095, 0.2795, 0.239, 0.9737, 0.9708, 0.1132, 0.05538, 0.9846, 0.9789, 0.06947, 0.9858, 0.9833, 0.8431, 0.8405, 0.9397, 0.9365, 0.3733, 0.09916, 0.1819, 0.1081, 1.0, 1.0, 1.0, 0.3424, 0.1923, 0.5162, 0.3197, 0.2228, 0.5382, 1.0, 1.0, 1.0, 0.2594, 0.3005, 0.2837, 1.0, 1.0, 1.0, 0.4962, 0.3982, 0.5038, 0.3785, 1.0, 1.0, 1.0, 0.1959, 0.1428, 0.4684, 0.4287, 0.4834, 0.4087, 0.3675, 0.3521, 0.2416, 0.2586, 0.3316, 0.2649, 0.3075, 0.2955, 0.2833, 0.3065, 0.2679, 0.294, 0.2892, 0.2859, 0.2462, 0.2459, 0.2461, 0.2439, 0.2442, 0.2448, 0.2814, 0.2644, 0.2891, 0.2722, 0.2761]): _vg.add([_i], _w, 'REPLACE')
_vg = ob_cube.vertex_groups.new(name='DEF-pelvis.L')
for _i, _w in zip([57, 59, 112, 113, 114, 115, 116, 125, 134, 137, 138, 139, 140], [0.1193, 0.01101, 0.3299, 0.07556, 0.3269, 0.04555, 0.008512, 0.0003892, 0.002871, 0.03983, 0.0213, 0.055, 0.3991]): _vg.add([_i], _w, 'REPLACE')
_vg = ob_cube.vertex_groups.new(name='DEF-pelvis.R')
for _i, _w in zip([56, 57, 58, 59, 60, 61, 63, 66, 74, 75, 77, 79, 112, 114, 115, 116, 117, 125, 130, 131, 132, 133, 134, 135, 136, 137, 138, 139, 140, 141], [0.06981, 0.3359, 0.104, 0.7468, 0.6611, 0.7998, 0.02506, 0.05209, 0.02228, 0.0825, 0.07731, 0.1769, 0.3315, 0.3272, 0.02878, 0.06051, 0.07238, 0.001087, 0.1097, 0.713, 0.06666, 0.6472, 0.2948, 0.7649, 0.1787, 0.06241, 0.05999, 0.1529, 0.1237, 0.1506]): _vg.add([_i], _w, 'REPLACE')
_vg = ob_cube.vertex_groups.new(name='DEF-thigh.L')
for _i, _w in zip([113], [0.1183]): _vg.add([_i], _w, 'REPLACE')
_vg = ob_cube.vertex_groups.new(name='DEF-thigh.L.001')
_vg = ob_cube.vertex_groups.new(name='DEF-shin.L')
_vg = ob_cube.vertex_groups.new(name='DEF-shin.L.001')
_vg = ob_cube.vertex_groups.new(name='DEF-foot.L')
_vg = ob_cube.vertex_groups.new(name='DEF-toe.L')
_vg = ob_cube.vertex_groups.new(name='DEF-thigh.R')
for _i, _w in zip([57, 59, 60, 61, 113, 115, 116, 117, 122, 124, 131, 133, 134, 135, 136, 138, 139, 140, 141], [0.08504, 0.09616, 0.1387, 0.1442, 0.7307, 0.8199, 0.8128, 0.8541, 0.04042, 0.04056, 0.0273, 0.07279, 0.02592, 0.03903, 0.766, 0.03456, 0.7474, 0.3123, 0.7256]): _vg.add([_i], _w, 'REPLACE')
_vg = ob_cube.vertex_groups.new(name='DEF-thigh.R.001')
for _i, _w in zip([116, 122, 123, 124, 125, 126, 129], [0.03774, 0.7317, 0.07441, 0.08513, 0.5539, 0.1416, 0.1365]): _vg.add([_i], _w, 'REPLACE')
_vg = ob_cube.vertex_groups.new(name='DEF-shin.R')
for _i, _w in zip([113, 115, 117, 118, 122, 123, 124, 125, 126, 127, 128, 129], [0.03342, 0.03825, 0.03104, 0.02632, 0.2083, 0.8931, 0.8689, 0.3392, 0.7988, 0.9638, 0.9578, 0.7932]): _vg.add([_i], _w, 'REPLACE')
_vg = ob_cube.vertex_groups.new(name='DEF-shin.R.001')
for _i, _w in zip([118, 119, 120, 121, 142, 143, 144, 145, 146, 147, 148, 149, 150, 151, 152, 153, 154, 155, 156, 157, 158, 159, 160, 161], [0.1825, 0.8752, 0.1478, 0.8507, 0.413, 0.09687, 0.4142, 0.09793, 0.2571, 0.2889, 0.4168, 0.4094, 0.3785, 0.383, 0.4096, 0.4107, 0.1782, 0.1873, 0.3535, 0.3664, 0.3666, 0.3686, 0.402, 0.3978]): _vg.add([_i], _w, 'REPLACE')
_vg = ob_cube.vertex_groups.new(name='DEF-foot.R')
for _i, _w in zip([118, 119, 120, 121, 126, 129, 142, 143, 144, 145, 146, 147, 148, 149, 150, 151, 152, 153, 154, 155, 156, 157, 158, 159, 160, 161], [0.7863, 0.1078, 0.8324, 0.1302, 0.02384, 0.0307, 0.5823, 0.9015, 0.5834, 0.9006, 0.7337, 0.6997, 0.5797, 0.5856, 0.616, 0.6107, 0.5861, 0.5846, 0.818, 0.8088, 0.6347, 0.6278, 0.6255, 0.6261, 0.5927, 0.5975]): _vg.add([_i], _w, 'REPLACE')
_vg = ob_cube.vertex_groups.new(name='DEF-toe.R')
_vg = ob_cube.vertex_groups.new(name='DEF-shoulder.L')
for _i, _w in zip([6, 29, 43, 45, 49, 51, 65, 70, 165, 166, 167, 168, 169, 170, 174, 175, 176, 180, 181, 182, 183, 187, 188, 189, 190, 191, 192, 193, 194, 195, 196, 197, 198, 199, 200, 201, 202, 203, 204, 205, 206, 207, 208, 209, 210, 211, 212, 213, 214, 215, 216, 217], [0.04234, 0.1357, 0.08928, 0.8829, 0.1738, 0.02877, 0.03172, 0.07606, 0.1644, 0.1171, 0.1177, 0.1592, 0.1297, 0.1122, 0.1688, 0.1582, 0.1559, 0.1226, 0.1476, 0.1203, 0.1487, 0.1151, 0.08597, 0.1297, 0.1397, 0.1253, 0.1425, 0.1567, 0.1543, 0.1521, 0.1469, 0.1684, 0.1754, 0.1697, 0.1717, 0.1715, 0.1854, 0.1856, 0.1859, 0.1924, 0.1847, 0.2917, 0.2908, 0.2888, 0.2971, 0.2958, 0.2938, 0.2085, 0.2285, 0.2033, 0.223, 0.2179]): _vg.add([_i], _w, 'REPLACE')
_vg = ob_cube.vertex_groups.new(name='DEF-upper_arm.L')
_vg = ob_cube.vertex_groups.new(name='DEF-upper_arm.L.001')
_vg = ob_cube.vertex_groups.new(name='DEF-forearm.L')
_vg = ob_cube.vertex_groups.new(name='DEF-forearm.L.001')
_vg = ob_cube.vertex_groups.new(name='DEF-hand.L')
_vg = ob_cube.vertex_groups.new(name='DEF-f_index.01.L')
_vg = ob_cube.vertex_groups.new(name='DEF-f_index.02.L')
_vg = ob_cube.vertex_groups.new(name='DEF-f_index.03.L')
_vg = ob_cube.vertex_groups.new(name='DEF-thumb.01.L')
_vg = ob_cube.vertex_groups.new(name='DEF-thumb.02.L')
_vg = ob_cube.vertex_groups.new(name='DEF-thumb.03.L')
_vg = ob_cube.vertex_groups.new(name='DEF-palm.01.L')
_vg = ob_cube.vertex_groups.new(name='DEF-f_middle.01.L')
_vg = ob_cube.vertex_groups.new(name='DEF-f_middle.02.L')
_vg = ob_cube.vertex_groups.new(name='DEF-f_middle.03.L')
_vg = ob_cube.vertex_groups.new(name='DEF-palm.02.L')
_vg = ob_cube.vertex_groups.new(name='DEF-f_ring.01.L')
_vg = ob_cube.vertex_groups.new(name='DEF-f_ring.02.L')
_vg = ob_cube.vertex_groups.new(name='DEF-f_ring.03.L')
_vg = ob_cube.vertex_groups.new(name='DEF-palm.03.L')
_vg = ob_cube.vertex_groups.new(name='DEF-f_pinky.01.L')
_vg = ob_cube.vertex_groups.new(name='DEF-f_pinky.02.L')
_vg = ob_cube.vertex_groups.new(name='DEF-f_pinky.03.L')
_vg = ob_cube.vertex_groups.new(name='DEF-palm.04.L')
_vg = ob_cube.vertex_groups.new(name='DEF-shoulder.R')
for _i, _w in zip([28, 32, 33, 40, 42, 44, 45, 46, 47, 48, 49, 50, 51, 52, 53, 54, 55, 68, 70, 71, 72], [0.01528, 0.05597, 0.05554, 0.01762, 0.003471, 0.09878, 0.05975, 0.8432, 0.9898, 0.03136, 0.06825, 0.1099, 0.1901, 0.9082, 0.8645, 0.1126, 0.1219, 0.000243, 0.02373, 0.004099, 0.02159]): _vg.add([_i], _w, 'REPLACE')
_vg = ob_cube.vertex_groups.new(name='DEF-upper_arm.R')
_vg = ob_cube.vertex_groups.new(name='DEF-upper_arm.R.001')
for _i, _w in zip([52, 53, 54, 55, 84, 85, 86, 87, 88, 89, 90, 91], [0.03214, 0.04601, 0.02902, 0.0434, 0.9495, 0.9495, 0.9627, 0.9489, 0.04684, 0.06422, 0.07602, 0.05772]): _vg.add([_i], _w, 'REPLACE')
_vg = ob_cube.vertex_groups.new(name='DEF-forearm.R')
for _i, _w in zip([80, 81, 82, 83, 84, 85, 87, 88, 89, 90, 91], [0.05001, 0.05684, 0.04452, 0.05171, 0.03766, 0.03017, 0.03736, 0.9305, 0.9209, 0.904, 0.9116]): _vg.add([_i], _w, 'REPLACE')
_vg = ob_cube.vertex_groups.new(name='DEF-forearm.R.001')
for _i, _w in zip([80, 81, 82, 83, 92, 94, 95, 96, 98, 104, 105, 106, 107, 108, 109, 110, 111], [0.2212, 0.5227, 0.2086, 0.5299, 0.05827, 0.05861, 0.05554, 0.02739, 0.02706, 0.04377, 0.04188, 0.04376, 0.03542, 0.04198, 0.04062, 0.03885, 0.03808]): _vg.add([_i], _w, 'REPLACE')
_vg = ob_cube.vertex_groups.new(name='DEF-hand.R')
for _i, _w in zip([80, 81, 82, 83, 92, 94, 95, 96, 98, 104, 105, 106, 107, 108, 109, 110, 111], [0.6135, 0.2857, 0.634, 0.2858, 0.1622, 0.1534, 0.03082, 0.05625, 0.05591, 0.09594, 0.09369, 0.06836, 0.06891, 0.07638, 0.08039, 0.06912, 0.0683]): _vg.add([_i], _w, 'REPLACE')
_vg = ob_cube.vertex_groups.new(name='DEF-f_index.01.R')
_vg = ob_cube.vertex_groups.new(name='DEF-f_index.02.R')
_vg = ob_cube.vertex_groups.new(name='DEF-f_index.03.R')
_vg = ob_cube.vertex_groups.new(name='DEF-thumb.01.R')
_vg = ob_cube.vertex_groups.new(name='DEF-thumb.02.R')
_vg = ob_cube.vertex_groups.new(name='DEF-thumb.03.R')
_vg = ob_cube.vertex_groups.new(name='DEF-palm.01.R')
_vg = ob_cube.vertex_groups.new(name='DEF-f_middle.01.R')
_vg = ob_cube.vertex_groups.new(name='DEF-f_middle.02.R')
_vg = ob_cube.vertex_groups.new(name='DEF-f_middle.03.R')
_vg = ob_cube.vertex_groups.new(name='DEF-palm.02.R')
_vg = ob_cube.vertex_groups.new(name='DEF-f_ring.01.R')
_vg = ob_cube.vertex_groups.new(name='DEF-f_ring.02.R')
_vg = ob_cube.vertex_groups.new(name='DEF-f_ring.03.R')
_vg = ob_cube.vertex_groups.new(name='DEF-palm.03.R')
_vg = ob_cube.vertex_groups.new(name='DEF-f_pinky.01.R')
for _i, _w in zip([104, 105, 106, 107, 108, 109, 110, 111], [0.04997, 0.08995, 0.03226, 0.04201, 0.04237, 0.05409, 0.03321, 0.03201]): _vg.add([_i], _w, 'REPLACE')
_vg = ob_cube.vertex_groups.new(name='DEF-f_pinky.02.R')
_vg = ob_cube.vertex_groups.new(name='DEF-f_pinky.03.R')
for _i, _w in zip([92, 94, 96, 98, 99, 100, 101, 102, 103, 104, 105, 106, 107, 108, 109, 110, 111], [0.06602, 0.05478, 0.1314, 0.1535, 0.04524, 0.7921, 0.9315, 0.802, 0.9373, 0.09077, 0.09086, 0.1215, 0.1272, 0.1136, 0.1095, 0.1249, 0.1265]): _vg.add([_i], _w, 'REPLACE')
_vg = ob_cube.vertex_groups.new(name='DEF-palm.04.R')
for _i, _w in zip([80, 81, 82, 83, 92, 93, 94, 95, 96, 97, 98, 99, 100, 101, 102, 103, 104, 105, 106, 107, 108, 109, 110, 111], [0.1045, 0.1281, 0.1025, 0.125, 0.6809, 0.9989, 0.6976, 0.8854, 0.7637, 0.9948, 0.7368, 0.9359, 0.183, 0.06571, 0.1741, 0.05949, 0.7118, 0.6761, 0.7286, 0.7208, 0.7194, 0.7089, 0.7283, 0.7295]): _vg.add([_i], _w, 'REPLACE')
_vg = ob_cube.vertex_groups.new(name='DEF-breast.L')
_vg = ob_cube.vertex_groups.new(name='DEF-breast.R')
for _i, _w in zip([46, 48, 49, 50, 51, 52, 53, 54, 55, 62, 63, 64, 65, 66, 67, 68, 69, 70, 71, 72, 73, 74, 75, 76, 77, 78, 79, 130, 133, 135], [0.03764, 0.2344, 0.09929, 0.7202, 0.2084, 0.05051, 0.07394, 0.8131, 0.7639, 0.6275, 0.6796, 0.3542, 0.1577, 0.6296, 0.2138, 0.7984, 0.8274, 0.1757, 0.8758, 0.5806, 0.2649, 0.1945, 0.1092, 0.1413, 0.3362, 0.07327, 0.1967, 4.984e-05, 0.01858, 0.0108]): _vg.add([_i], _w, 'REPLACE')
_m = ob_cube.modifiers.new('Mirror', 'MIRROR')
_m.use_clip = True
_m = ob_cube.modifiers.new('Solidify', 'SOLIDIFY')
_m = ob_cube.modifiers.new('Armature', 'ARMATURE')

# ---- collection membership
col_collection.objects.link(ob_cube)

# ---- scene / render settings (as saved in the file)
scene.frame_start = 1; scene.frame_end = 250; scene.frame_set(3)
scene.render.engine = 'BLENDER_EEVEE_NEXT'
scene.cycles.use_denoising = False
scene.cycles.samples = 128
scene.cycles.sampling_pattern = 'TABULATED_SOBOL'
scene.cycles.use_adaptive_sampling = False
scene.cycles.use_light_tree = False
scene.view_settings.view_transform = 'Filmic'
bpy.context.view_layer.update()

# ---- added for rendering (the .blend has no active camera and no usable light): camera, sun
cam_auto = bpy.data.cameras.new('AutoCamera')
cam_auto.lens = 50.0
cam_auto.sensor_width = 36.0
cam_auto.clip_end = 1000.0
ob_auto_camera = bpy.data.objects.new('AutoCamera', cam_auto)
scene.collection.objects.link(ob_auto_camera)
ob_auto_camera.location = (1.37564, -1.6382, 1.65675)
ob_auto_camera.rotation_euler = (1.09748, -7.21219e-08, 0.694738)
scene.camera = ob_auto_camera
light_auto_sun = bpy.data.lights.new('AutoSun', 'SUN')
light_auto_sun.energy = 3.0
light_auto_sun.angle = 0.0523599
ob_auto_sun = bpy.data.objects.new('AutoSun', light_auto_sun)
scene.collection.objects.link(ob_auto_sun)
ob_auto_sun.rotation_euler = (0.872665, 0.174533, 0.523599)
bpy.context.view_layer.update()
